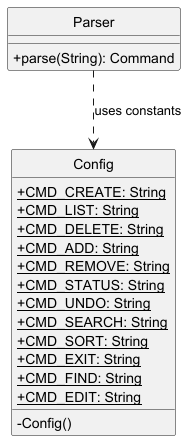

The diagram above was rendered by PlantUML. Its source (embedded in the PNG):
@startuml ConfigClassDiagram
skinparam classAttributeIconSize 0
skinparam style strictuml

class Config {
    {static} +CMD_CREATE: String
    {static} +CMD_LIST: String
    {static} +CMD_DELETE: String
    {static} +CMD_ADD: String
    {static} +CMD_REMOVE: String
    {static} +CMD_STATUS: String
    {static} +CMD_UNDO: String
    {static} +CMD_SEARCH: String
    {static} +CMD_SORT: String
    {static} +CMD_EXIT: String
    {static} +CMD_FIND: String
    {static} +CMD_EDIT: String
    -Config()
}

class Parser {
    +parse(String): Command
}

Parser ..> Config : uses constants
@enduml